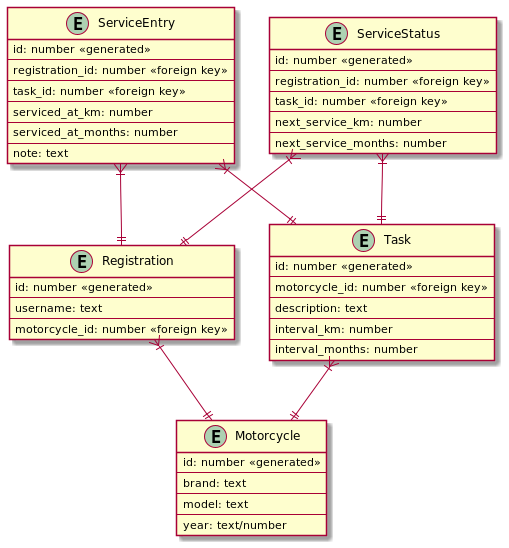

The diagram above was rendered by PlantUML. Its source (embedded in the PNG):
@startuml

entity "Registration" as R {
id: number <<generated>>
--
username: text
--
motorcycle_id: number <<foreign key>>
}

entity "Motorcycle" as M {
id: number <<generated>>
--
brand: text
--
model: text
--
year: text/number
}

entity "Task" as T {
id: number <<generated>>
--
motorcycle_id: number <<foreign key>>
--
description: text
--
interval_km: number
--
interval_months: number
}

entity "ServiceEntry" as SE {
id: number <<generated>>
--
registration_id: number <<foreign key>>
--
task_id: number <<foreign key>>
--
serviced_at_km: number
--
serviced_at_months: number
--
note: text
}

entity "ServiceStatus" as SS  {
id: number <<generated>>
--
registration_id: number <<foreign key>>
--
task_id: number <<foreign key>>
--
next_service_km: number
--
next_service_months: number
}

R }|--|| M
T }|--|| M
SE }|--|| R
SE }|--|| T
SS }|--|| R
SS }|--|| T
@enduml